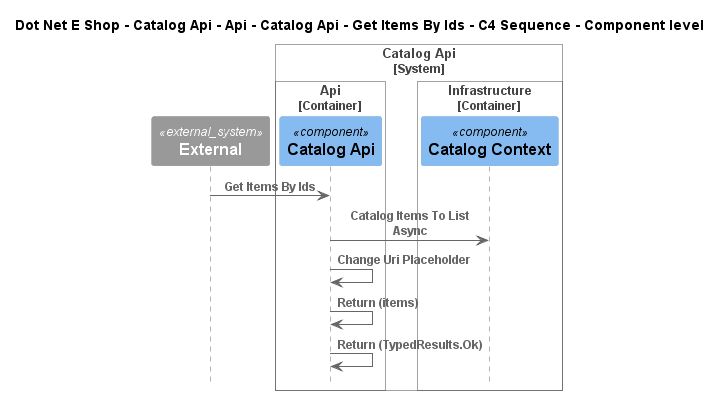

The diagram above was rendered by PlantUML. Its source (embedded in the PNG):
@startuml
!include ..\..\..\..\..\..\..\..\..\.c4s\C4_Sequence.puml

title Dot Net E Shop - Catalog Api - Api - Catalog Api - Get Items By Ids - C4 Sequence - Component level

System_Ext(C4InterFlow.SoftwareSystems.ExternalSystem, "External", "")

System_Boundary(DotNetEShop.SoftwareSystems.CatalogApi, "Catalog Api")
    
Container_Boundary(DotNetEShop.SoftwareSystems.CatalogApi.Containers.Api, "Api")
    Component(DotNetEShop.SoftwareSystems.CatalogApi.Containers.Api.Components.CatalogApi, "Catalog Api", "", "")
Boundary_End()
    
Container_Boundary(DotNetEShop.SoftwareSystems.CatalogApi.Containers.Infrastructure, "Infrastructure")
    Component(DotNetEShop.SoftwareSystems.CatalogApi.Containers.Infrastructure.Components.CatalogContext, "Catalog Context", "", "")
Boundary_End()
Boundary_End()

Rel(C4InterFlow.SoftwareSystems.ExternalSystem, DotNetEShop.SoftwareSystems.CatalogApi.Containers.Api.Components.CatalogApi, "Get Items By Ids")
Rel(DotNetEShop.SoftwareSystems.CatalogApi.Containers.Api.Components.CatalogApi, DotNetEShop.SoftwareSystems.CatalogApi.Containers.Infrastructure.Components.CatalogContext, "Catalog Items To List Async")
Rel(DotNetEShop.SoftwareSystems.CatalogApi.Containers.Api.Components.CatalogApi, DotNetEShop.SoftwareSystems.CatalogApi.Containers.Api.Components.CatalogApi, "Change Uri Placeholder")
Rel(DotNetEShop.SoftwareSystems.CatalogApi.Containers.Api.Components.CatalogApi, DotNetEShop.SoftwareSystems.CatalogApi.Containers.Api.Components.CatalogApi, "Return (items)")
Rel(DotNetEShop.SoftwareSystems.CatalogApi.Containers.Api.Components.CatalogApi, DotNetEShop.SoftwareSystems.CatalogApi.Containers.Api.Components.CatalogApi, "Return (TypedResults.Ok)")


@enduml